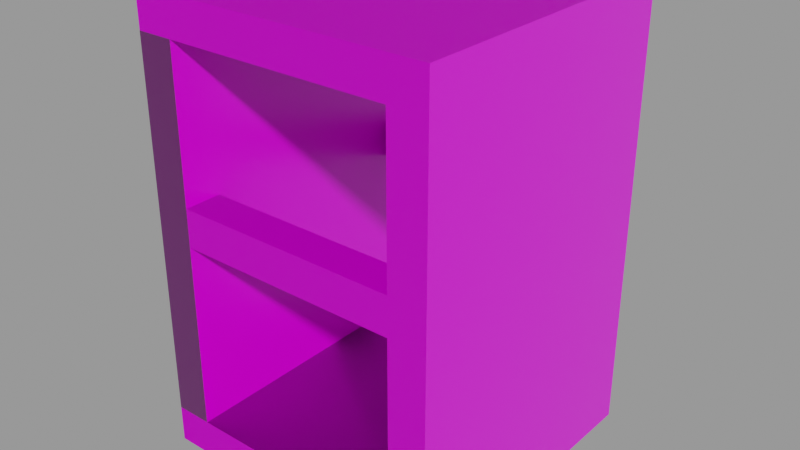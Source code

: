 # Source: hole_2lvl.blend  (saved by Blender 2.81.16; exported with 4.5.12 LTS)
import bpy
from mathutils import Matrix  # noqa: F401  (used for matrix-valued properties, if any)

bpy.ops.wm.read_factory_settings(use_empty=True)
scene = bpy.context.scene
scene.name = 'Scene'

# ---- collections
col_collection = bpy.data.collections.new('Collection'); scene.collection.children.link(col_collection)

# ---- images (referenced by path relative to the original .blend; pixels are not part of the script)
import os
ASSET_DIR = os.environ.get("B2B_ASSET_DIR", "")  # directory of the original .blend (textures are referenced by path, not embedded)
HERE = os.path.dirname(os.path.abspath(__file__))  # packed textures are extracted next to this script under _unpacked/

def load_image(name, relpath, width, height, colorspace="sRGB"):
    """Load a texture the original file referenced (path relative to the .blend, or extracted next to this script)."""
    p = next((c for c in (os.path.join(HERE, relpath), os.path.join(ASSET_DIR, relpath)) if relpath and os.path.exists(c)), "")
    if p:
        img = bpy.data.images.load(p, check_existing=True)
        img.name = name
    else:  # same state as the original file: an image datablock whose file is absent (Cycles renders it pink)
        img = bpy.data.images.new(name, width, height)
        img.source = "FILE"
        img.filepath = "//" + (relpath or name)
    img.colorspace_settings.name = colorspace
    return img
img_concrete = load_image('concrete', 'concrete_hole_normal.png', 1024, 1024, 'Non-Color')
img_concrete_hole_roughness_png = load_image('concrete_hole_roughness.png', 'concrete_hole_normal.png', 1024, 1024, 'sRGB')
img_concrete_hole_png = load_image('concrete_hole.png', 'concrete_hole.png', 1024, 1024, 'sRGB')

# ---- materials (node trees are filled in below, after node groups)
mat_concrete = bpy.data.materials.new('concrete')

# ---- material node trees
mat_concrete.use_nodes = True; mat_concrete.node_tree.nodes.clear()
_N = mat_concrete.node_tree.nodes; _L = mat_concrete.node_tree.links
n0 = _N.new('ShaderNodeMix'); n0.name = 'Mix'; n0.location = (-734, 301)
n0.data_type = 'RGBA'
n0.inputs[7].default_value = (0.3005, 0.3005, 0.3005, 1.0)
n1 = _N.new('ShaderNodeTexVoronoi'); n1.name = 'Voronoi Texture.001'; n1.location = (-719, 855)
n1.inputs[2].default_value = 25.0
n1.inputs[7].default_value = 0.0
n2 = _N.new('ShaderNodeMix'); n2.name = 'Mix.001'; n2.location = (-536, 367)
n2.data_type = 'RGBA'
n2.blend_type = 'LIGHTEN'
n3 = _N.new('ShaderNodeTexVoronoi'); n3.name = 'Voronoi Texture.002'; n3.location = (-997, 974)
n3.inputs[2].default_value = 50.0
n4 = _N.new('ShaderNodeValToRGB'); n4.name = 'ColorRamp.003'; n4.location = (-733, 1080)
while len(n4.color_ramp.elements) > 1: n4.color_ramp.elements.remove(n4.color_ramp.elements[-1])
n4.color_ramp.elements[0].position = 0.3182; n4.color_ramp.elements[0].color = (1.0, 1.0, 1.0, 1.0)
_e = n4.color_ramp.elements.new(0.5091); _e.color = (0.0, 0.0, 0.0, 1.0)
n5 = _N.new('ShaderNodeValToRGB'); n5.name = 'ColorRamp.002'; n5.location = (-719, 1312)
while len(n5.color_ramp.elements) > 1: n5.color_ramp.elements.remove(n5.color_ramp.elements[-1])
n5.color_ramp.elements[0].position = 0.0; n5.color_ramp.elements[0].color = (1.0, 1.0, 1.0, 1.0)
_e = n5.color_ramp.elements.new(0.2318); _e.color = (0.0, 0.0, 0.0, 1.0)
n6 = _N.new('ShaderNodeTexNoise'); n6.name = 'Musgrave Texture'; n6.location = (-993, 216)
n6.width = 150
n6.normalize = False
n6.inputs[2].default_value = 2.0
n6.inputs[3].default_value = 8.5
n6.inputs[4].default_value = 1.0
n7 = _N.new('ShaderNodeTexNoise'); n7.name = 'Noise Texture'; n7.location = (-997, 692)
n7.inputs[2].default_value = 3.0
n7.inputs[3].default_value = 16.0
n8 = _N.new('ShaderNodeValToRGB'); n8.name = 'ColorRamp.001'; n8.location = (-494, 850)
while len(n8.color_ramp.elements) > 1: n8.color_ramp.elements.remove(n8.color_ramp.elements[-1])
n8.color_ramp.elements[0].position = 0.0; n8.color_ramp.elements[0].color = (0.6038, 0.6038, 0.6038, 1.0)
_e = n8.color_ramp.elements.new(0.2318); _e.color = (0.0, 0.0, 0.0, 1.0)
n9 = _N.new('ShaderNodeBump'); n9.name = 'Bump'; n9.location = (-314, 13)
n9.inputs[0].default_value = 0.1
n9.inputs[1].default_value = 1.0
n9.inputs[2].default_value = 1.0
n10 = _N.new('ShaderNodeBump'); n10.name = 'Bump.001'; n10.location = (-15, 3)
n10.inputs[0].default_value = 0.13
n10.inputs[1].default_value = 1.0
n10.inputs[2].default_value = 1.0
n11 = _N.new('ShaderNodeMix'); n11.name = 'Mix.002'; n11.location = (-80, 376)
n11.data_type = 'RGBA'
n11.blend_type = 'DARKEN'
n11.inputs[7].default_value = (0.0, 0.0, 0.0, 1.0)
n12 = _N.new('ShaderNodeValToRGB'); n12.name = 'ColorRamp'; n12.location = (-346, 398)
while len(n12.color_ramp.elements) > 1: n12.color_ramp.elements.remove(n12.color_ramp.elements[-1])
n12.color_ramp.elements[0].position = 0.0; n12.color_ramp.elements[0].color = (0.0865, 0.0865, 0.0865, 1.0)
_e = n12.color_ramp.elements.new(1.0); _e.color = (0.15, 0.1529, 0.1651, 1.0)
n13 = _N.new('ShaderNodeBump'); n13.name = 'Bump.002'; n13.location = (186, -24)
n13.invert = True
n13.inputs[0].default_value = 0.15
n13.inputs[1].default_value = 1.0
n13.inputs[2].default_value = 1.0
n14 = _N.new('ShaderNodeMix'); n14.name = 'Mix.003'; n14.location = (-293, 1230)
n14.data_type = 'RGBA'
n14.inputs[6].default_value = (0.0, 0.0, 0.0, 1.0)
n15 = _N.new('ShaderNodeTexImage'); n15.name = 'Image Texture.003'; n15.location = (798, 61)
n15.image = img_concrete
n16 = _N.new('ShaderNodeTexCoord'); n16.name = 'Texture Coordinate.001'; n16.location = (594, 289)
n17 = _N.new('ShaderNodeOutputMaterial'); n17.name = 'Material Output'; n17.location = (1891, 383)
n18 = _N.new('ShaderNodeBsdfPrincipled'); n18.name = 'Principled BSDF'; n18.location = (1611, 385)
n18.distribution = 'GGX'
n18.inputs[3].default_value = 1.45
n18.inputs[27].default_value = (0.0, 0.0, 0.0, 1.0)
n18.inputs[28].default_value = 1.0
n19 = _N.new('ShaderNodeTexVoronoi'); n19.name = 'Voronoi Texture'; n19.location = (-987, 478)
n19.inputs[2].default_value = 16.0
n19.inputs[7].default_value = 0.0
n20 = _N.new('ShaderNodeMapping'); n20.name = 'Mapping'; n20.location = (-1383, 367)
n21 = _N.new('ShaderNodeValToRGB'); n21.name = 'ColorRamp.004'; n21.location = (302, 267)
while len(n21.color_ramp.elements) > 1: n21.color_ramp.elements.remove(n21.color_ramp.elements[-1])
n21.color_ramp.elements[0].position = 0.0; n21.color_ramp.elements[0].color = (0.4452, 0.4452, 0.4452, 1.0)
_e = n21.color_ramp.elements.new(1.0); _e.color = (1.0, 1.0, 1.0, 1.0)
n22 = _N.new('ShaderNodeTexImage'); n22.name = 'Image Texture.002'; n22.location = (804, 326)
n22.image = img_concrete_hole_roughness_png
n23 = _N.new('ShaderNodeMix'); n23.name = 'Mix.004'; n23.location = (119, 387)
n23.data_type = 'RGBA'
n23.blend_type = 'DARKEN'
n23.inputs[7].default_value = (0.0, 0.0, 0.0, 1.0)
n24 = _N.new('ShaderNodeBump'); n24.name = 'Bump.003'; n24.location = (406, -32)
n24.invert = True
n24.inputs[0].default_value = 0.15
n24.inputs[1].default_value = 1.0
n24.inputs[2].default_value = 1.0
n25 = _N.new('ShaderNodeTexCoord'); n25.name = 'Texture Coordinate'; n25.location = (-1572, 341)
n26 = _N.new('ShaderNodeTexImage'); n26.name = 'Image Texture'; n26.location = (1610, 678)
n26.image = img_concrete
n27 = _N.new('ShaderNodeTexImage'); n27.name = 'Image Texture.001'; n27.location = (806, 608)
n27.image = img_concrete_hole_png
n28 = _N.new('ShaderNodeNormalMap'); n28.name = 'Normal Map'; n28.location = (1205, 49)
_L.new(n6.outputs[0], n0.inputs[6])
_L.new(n0.outputs[2], n2.inputs[6])
_L.new(n19.outputs[0], n0.inputs[0])
_L.new(n2.outputs[2], n12.inputs[0])
_L.new(n7.outputs[0], n2.inputs[7])
_L.new(n12.outputs[0], n11.inputs[6])
_L.new(n7.outputs[1], n1.inputs[0])
_L.new(n1.outputs[0], n8.inputs[0])
_L.new(n11.outputs[2], n23.inputs[6])
_L.new(n3.outputs[0], n5.inputs[0])
_L.new(n7.outputs[0], n4.inputs[0])
_L.new(n5.outputs[0], n14.inputs[7])
_L.new(n4.outputs[0], n14.inputs[0])
_L.new(n14.outputs[2], n23.inputs[0])
_L.new(n23.outputs[2], n21.inputs[0])
_L.new(n9.outputs[0], n10.inputs[4])
_L.new(n6.outputs[0], n9.inputs[3])
_L.new(n10.outputs[0], n13.inputs[4])
_L.new(n7.outputs[0], n10.inputs[3])
_L.new(n13.outputs[0], n24.inputs[4])
_L.new(n8.outputs[0], n11.inputs[0])
_L.new(n8.outputs[0], n13.inputs[3])
_L.new(n14.outputs[2], n24.inputs[3])
_L.new(n15.outputs[0], n28.inputs[1])
_L.new(n16.outputs[2], n27.inputs[0])
_L.new(n16.outputs[2], n22.inputs[0])
_L.new(n16.outputs[2], n15.inputs[0])
_L.new(n18.outputs[0], n17.inputs[0])
_L.new(n20.outputs[0], n3.inputs[0])
_L.new(n20.outputs[0], n19.inputs[0])
_L.new(n20.outputs[0], n6.inputs[0])
_L.new(n20.outputs[0], n7.inputs[0])
_L.new(n25.outputs[0], n20.inputs[0])
_L.new(n27.outputs[0], n18.inputs[0])
_L.new(n22.outputs[0], n18.inputs[2])
_L.new(n28.outputs[0], n18.inputs[5])
n17.is_active_output = True

# ---- meshes
me_hole = bpy.data.meshes.new('hole')
me_hole.from_pydata([(-6.0, 1.625, 0.6), (-6.0, 1.625, 0.8), (-6.0, 1.375, 0.6), (6.0, 1.625, 0.6), (6.0, 1.625, 0.8), (6.0, 1.375, 0.6), (6.0, 1.375, 0.8), (-6.0, 1.375, 0.8)], [], [(1, 4, 3, 0), (0, 2, 7, 1), (3, 5, 2, 0), (4, 6, 5, 3), (6, 7, 2, 5), (1, 7, 6, 4)])
_uv = me_hole.uv_layers.new(name='UVMap')
_uv.uv.foreach_set('vector', [0.8767, 0.7496, 0.8767, 0.0003746, 0.8938, 0.0003746, 0.8938, 0.7496, 0.5753, 0.7656, 0.5616, 0.7656, 0.5616, 0.75, 0.5753, 0.75, 0.9863, 0.0003746, 1.0, 0.0003746, 1.0, 0.7496, 0.9863, 0.7496, 0.589, 0.7656, 0.5753, 0.7656, 0.5753, 0.75, 0.589, 0.75, 0.9452, 0.0003746, 0.9452, 0.7496, 0.9281, 0.7496, 0.9281, 0.0003746, 0.9589, 0.7496, 0.9452, 0.7496, 0.9452, 0.0003746, 0.9589, 0.0003746])
me_hole.materials.append(mat_concrete)
me_hole.use_remesh_fix_poles = True
me_hole.use_remesh_preserve_attributes = False
me_hole.use_mirror_vertex_groups = False
me_hole.update()
me_floor = bpy.data.meshes.new('Floor')
me_floor.from_pydata([(-8.0, 0.125, -0.8), (-8.0, 0.125, 0.8), (-8.0, -0.125, -0.8), (8.0, 0.125, -0.8), (8.0, 0.125, 0.8), (8.0, -0.125, -0.8), (8.0, -0.125, 0.8), (-8.0, -0.125, 0.8)], [], [(1, 4, 3, 0), (0, 2, 7, 1), (3, 5, 2, 0), (4, 6, 5, 3), (6, 7, 2, 5), (1, 7, 6, 4)])
_uv = me_floor.uv_layers.new(name='UVMap')
_uv.uv.foreach_set('vector', [0.5479, 0.0004995, 0.5479, 0.9995, 0.411, 0.9995, 0.411, 0.0004995, 0.9315, 0.8749, 0.9178, 0.8749, 0.9178, 0.7501, 0.9315, 0.7501, 0.8493, 0.0004995, 0.863, 0.0004995, 0.863, 0.9995, 0.8493, 0.9995, 0.8904, 0.8749, 0.8767, 0.8749, 0.8767, 0.7501, 0.8904, 0.7501, 0.4109, 0.0004995, 0.4109, 0.9995, 0.274, 0.9995, 0.274, 0.0004995, 0.8493, 0.9995, 0.8356, 0.9995, 0.8356, 0.0004995, 0.8493, 0.0004995])
me_floor.materials.append(mat_concrete)
me_floor.use_remesh_fix_poles = True
me_floor.use_remesh_preserve_attributes = False
me_floor.use_mirror_vertex_groups = False
me_floor.update()
me_hole_001 = bpy.data.meshes.new('hole.001')
me_hole_001.from_pydata([(6.0, 2.625, -0.8), (6.0, 2.625, 0.8), (6.0, 0.125, -0.8), (8.0, 2.625, -0.8), (8.0, 2.625, 0.8), (8.0, 0.125, -0.8), (8.0, 0.125, 0.8), (6.0, 0.125, 0.8), (-8.0, 2.625, -0.8), (-8.0, 2.625, 0.8), (-8.0, 0.125, -0.8), (-6.0, 2.625, -0.8), (-6.0, 2.625, 0.8), (-6.0, 0.125, -0.8), (-6.0, 0.125, 0.8), (-8.0, 0.125, 0.8), (-8.0, 2.875, -0.8), (-8.0, 2.875, 0.8), (-8.0, 2.625, -0.8), (8.0, 2.875, -0.8), (8.0, 2.875, 0.8), (8.0, 2.625, -0.8), (8.0, 2.625, 0.8), (-8.0, 2.625, 0.8)], [], [(1, 4, 3, 0), (0, 2, 7, 1), (3, 5, 2, 0), (4, 6, 5, 3), (6, 7, 2, 5), (1, 7, 6, 4), (8, 10, 15, 9), (9, 12, 11, 8), (11, 13, 10, 8), (12, 14, 13, 11), (14, 15, 10, 13), (9, 15, 14, 12), (16, 18, 23, 17), (17, 20, 19, 16), (19, 21, 18, 16), (20, 22, 21, 19), (22, 23, 18, 21), (17, 23, 22, 20)])
_uv = me_hole_001.uv_layers.new(name='UVMap')
_uv.uv.foreach_set('vector', [0.6849, 0.7499, 0.548, 0.7499, 0.548, 0.6251, 0.6849, 0.6251, 0.8218, 0.2499, 0.685, 0.2499, 0.685, 0.1251, 0.8218, 0.1251, 0.685, 0.3749, 0.685, 0.2501, 0.8218, 0.2501, 0.8218, 0.3749, 0.6849, 0.6249, 0.548, 0.6249, 0.548, 0.5001, 0.6849, 0.5001, 0.8218, 0.5001, 0.8218, 0.6249, 0.685, 0.6249, 0.685, 0.5001, 0.8218, 0.1249, 0.685, 0.1249, 0.685, 6.246e-05, 0.8218, 6.244e-05, 0.8218, 0.4999, 0.685, 0.4999, 0.685, 0.3751, 0.8218, 0.3751, 0.548, 0.1249, 0.548, 6.244e-05, 0.6849, 6.244e-05, 0.6849, 0.1249, 0.548, 0.2501, 0.6849, 0.2501, 0.6849, 0.3749, 0.548, 0.3749, 0.8218, 0.7499, 0.685, 0.7499, 0.685, 0.6251, 0.8218, 0.6251, 0.6849, 0.1251, 0.6849, 0.2499, 0.548, 0.2499, 0.548, 0.1251, 0.548, 0.3751, 0.6849, 0.3751, 0.6849, 0.4999, 0.548, 0.4999, 0.9041, 0.8749, 0.8904, 0.8749, 0.8904, 0.7501, 0.9041, 0.7501, 0.1371, 0.9995, 0.1371, 0.0004995, 0.2739, 0.0004995, 0.2739, 0.9995, 0.863, 0.0004995, 0.8767, 0.0004995, 0.8767, 0.9995, 0.863, 0.9995, 0.9178, 0.8749, 0.9041, 0.8749, 0.9041, 0.7501, 0.9178, 0.7501, 0.1369, 0.0004995, 0.1369, 0.9995, 6.86e-05, 0.9995, 6.842e-05, 0.0004995, 0.8356, 0.9995, 0.8219, 0.9995, 0.8219, 0.0004995, 0.8356, 0.0004995])
me_hole_001.materials.append(mat_concrete)
me_hole_001.use_remesh_fix_poles = True
me_hole_001.use_remesh_preserve_attributes = False
me_hole_001.use_mirror_vertex_groups = False
me_hole_001.update()
me_hole_003 = bpy.data.meshes.new('hole.003')
me_hole_003.from_pydata([(-6.0, 1.625, -0.8), (-6.0, 1.625, -0.6), (-6.0, 1.375, -0.8), (6.0, 1.625, -0.8), (6.0, 1.625, -0.6), (6.0, 1.375, -0.8), (6.0, 1.375, -0.6), (-6.0, 1.375, -0.6)], [], [(0, 2, 7, 1), (1, 4, 3, 0), (3, 5, 2, 0), (4, 6, 5, 3), (6, 7, 2, 5), (1, 7, 6, 4)])
_uv = me_hole_003.uv_layers.new(name='UVMap')
_uv.uv.foreach_set('vector', [0.5616, 0.7656, 0.548, 0.7656, 0.548, 0.75, 0.5616, 0.75, 0.911, 0.7496, 0.911, 0.0003746, 0.9281, 0.0003746, 0.9281, 0.7496, 0.9726, 0.0003746, 0.9863, 0.0003746, 0.9863, 0.7496, 0.9726, 0.7496, 0.6986, 0.7656, 0.6849, 0.7656, 0.6849, 0.75, 0.6986, 0.75, 0.9109, 0.0003746, 0.9109, 0.7496, 0.8938, 0.7496, 0.8938, 0.0003746, 0.9726, 0.7496, 0.9589, 0.7496, 0.9589, 0.0003746, 0.9726, 0.0003746])
me_hole_003.materials.append(mat_concrete)
me_hole_003.use_remesh_fix_poles = True
me_hole_003.use_remesh_preserve_attributes = False
me_hole_003.use_mirror_vertex_groups = False
me_hole_003.update()

# ---- objects
ob_hole_floor = bpy.data.objects.new('hole_Floor', me_hole)
ob_floor = bpy.data.objects.new('Floor', me_floor)
ob_hole = bpy.data.objects.new('hole', me_hole_001)
ob_hole_floor1 = bpy.data.objects.new('hole_Floor1', me_hole_003)

# ---- transforms, parenting, visibility, modifiers, constraints
ob_hole_floor.location = (0.0, -3.553e-15, 0.0)
ob_hole_floor.rotation_euler = (1.571, 0.0, 0.0)
ob_hole_floor.scale = (0.25, 2.0, 2.5)
ob_hole_floor.lineart.crease_threshold = 0.0
ob_floor.location = (0.0, -3.553e-15, 0.0)
ob_floor.rotation_euler = (1.571, 0.0, 0.0)
ob_floor.scale = (0.25, 2.0, 2.5)
ob_floor.lineart.crease_threshold = 0.0
ob_hole.location = (0.0, -3.553e-15, 0.0)
ob_hole.rotation_euler = (1.571, 0.0, 0.0)
ob_hole.scale = (0.25, 2.0, 2.5)
ob_hole.lineart.crease_threshold = 0.0
ob_hole_floor1.location = (0.0, -3.553e-15, 0.0)
ob_hole_floor1.rotation_euler = (1.571, 0.0, 0.0)
ob_hole_floor1.scale = (0.25, 2.0, 2.5)
ob_hole_floor1.lineart.crease_threshold = 0.0

# ---- collection membership
col_collection.objects.link(ob_hole_floor)
col_collection.objects.link(ob_floor)
col_collection.objects.link(ob_hole)
col_collection.objects.link(ob_hole_floor1)

# ---- scene / render settings (as saved in the file)
scene.frame_start = 1; scene.frame_end = 250; scene.frame_set(211)
scene.render.engine = 'CYCLES'
scene.cycles.feature_set = 'EXPERIMENTAL'
scene.cycles.samples = 10
scene.cycles.sampling_pattern = 'TABULATED_SOBOL'
scene.cycles.use_adaptive_sampling = False
scene.cycles.use_light_tree = False
scene.cycles.bake_type = 'NORMAL'
scene.view_settings.view_transform = 'Filmic'
bpy.context.view_layer.update()

# ---- added for rendering (the .blend has no active camera and no usable light): camera, sun + grey world if the file has none
cam_auto = bpy.data.cameras.new('AutoCamera')
cam_auto.lens = 50.0
cam_auto.sensor_width = 36.0
cam_auto.clip_end = 1000.0
ob_auto_camera = bpy.data.objects.new('AutoCamera', cam_auto)
scene.collection.objects.link(ob_auto_camera)
ob_auto_camera.location = (7.6296, -9.15552, 8.85368)
ob_auto_camera.rotation_euler = (1.09748, -7.21219e-08, 0.694738)
scene.camera = ob_auto_camera
light_auto_sun = bpy.data.lights.new('AutoSun', 'SUN')
light_auto_sun.energy = 3.0
light_auto_sun.angle = 0.0523599
ob_auto_sun = bpy.data.objects.new('AutoSun', light_auto_sun)
scene.collection.objects.link(ob_auto_sun)
ob_auto_sun.rotation_euler = (0.872665, 0.174533, 0.523599)
if scene.world is None:
    world_auto = bpy.data.worlds.new('AutoWorld')
    world_auto.color = (0.3, 0.3, 0.3)
    scene.world = world_auto
bpy.context.view_layer.update()
